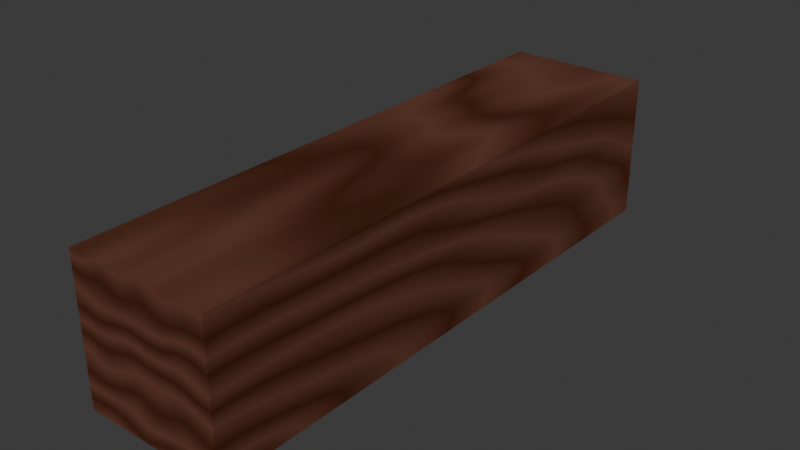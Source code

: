 # Source: Jenga.blend  (saved by Blender 4.0.36; exported with 4.5.12 LTS)
import bpy
from mathutils import Matrix  # noqa: F401  (used for matrix-valued properties, if any)

bpy.ops.wm.read_factory_settings(use_empty=True)
scene = bpy.context.scene
scene.name = 'Scene'

# ---- collections
col_collection = bpy.data.collections.new('Collection'); scene.collection.children.link(col_collection)

# ---- materials (node trees are filled in below, after node groups)
mat_wood_texture = bpy.data.materials.new('Wood Texture')
mat_wood_texture.alpha_threshold = 0.0
mat_wood_texture.use_transparent_shadow = False
mat_wood_texture.roughness = 0.5
mat_wood_texture.line_color = (0.0, 0.0, 0.0, 1.0)

# ---- material node trees
mat_wood_texture.use_nodes = True; mat_wood_texture.node_tree.nodes.clear()
_N = mat_wood_texture.node_tree.nodes; _L = mat_wood_texture.node_tree.links
n0 = _N.new('ShaderNodeOutputMaterial'); n0.name = 'Material Output'; n0.location = (300, 300)
n1 = _N.new('ShaderNodeBsdfPrincipled'); n1.name = 'Principled BSDF'; n1.location = (10, 300)
n1.inputs[0].default_value = (0.1255, 0.03884, 0.01904, 1.0)
n1.inputs[2].default_value = 1.0
n1.inputs[3].default_value = 1.45
n1.inputs[20].default_value = 0.0
n1.inputs[22].default_value = (1.0, 0.514, 0.1193, 1.0)
n2 = _N.new('ShaderNodeTexWave'); n2.name = 'Wave Texture.001'; n2.location = (-227, 250)
n2.wave_type = 'RINGS'
n2.wave_profile = 'TRI'
n2.inputs[1].default_value = 1.58
n2.inputs[2].default_value = 2.8
n2.inputs[3].default_value = 0.0
n2.inputs[4].default_value = 2.1
n2.inputs[5].default_value = 0.5123
n2.inputs[6].default_value = 13.5
_L.new(n1.outputs[0], n0.inputs[0])
_L.new(n2.outputs[1], n1.inputs[1])
n0.is_active_output = True

# ---- world
world_world = bpy.data.worlds.new('World'); scene.world = world_world
world_world.use_nodes = True; world_world.node_tree.nodes.clear()
_N = world_world.node_tree.nodes; _L = world_world.node_tree.links
n0 = _N.new('ShaderNodeOutputWorld'); n0.name = 'World Output'; n0.location = (300, 300)
n1 = _N.new('ShaderNodeBackground'); n1.name = 'Background'; n1.location = (10, 300)
n1.inputs[0].default_value = (0.05088, 0.05088, 0.05088, 1.0)
_L.new(n1.outputs[0], n0.inputs[0])
n0.is_active_output = True
world_world.color = (0.05088, 0.05088, 0.05088)
world_world.use_sun_shadow = False
world_world.sun_shadow_jitter_overblur = 0.0

# ---- meshes
me_cube = bpy.data.meshes.new('Cube')
me_cube.from_pydata([(1.0, 0.9891, 1.0), (1.0, 0.9891, -1.0), (0.9906, -1.002, 0.976), (0.9906, -1.002, -1.024), (-1.0, 0.9891, 1.0), (-1.0, 0.9891, -1.0), (-1.009, -1.002, 0.976), (-1.009, -1.002, -1.024)], [], [(0, 4, 6, 2), (3, 2, 6, 7), (7, 6, 4, 5), (5, 1, 3, 7), (1, 0, 2, 3), (5, 4, 0, 1)])
_uv = me_cube.uv_layers.new(name='UVMap')
_uv.uv.foreach_set('vector', [0.625, 0.5, 0.875, 0.5, 0.875, 0.75, 0.625, 0.75, 0.375, 0.75, 0.625, 0.75, 0.625, 1.0, 0.375, 1.0, 0.375, 0.0, 0.625, 0.0, 0.625, 0.25, 0.375, 0.25, 0.125, 0.5, 0.375, 0.5, 0.375, 0.75, 0.125, 0.75, 0.375, 0.5, 0.625, 0.5, 0.625, 0.75, 0.375, 0.75, 0.375, 0.25, 0.625, 0.25, 0.625, 0.5, 0.375, 0.5])
me_cube.materials.append(mat_wood_texture)
me_cube.use_mirror_vertex_groups = False
me_cube.update()

# ---- objects
ob_cube = bpy.data.objects.new('Cube', me_cube)

# ---- transforms, parenting, visibility, modifiers, constraints
ob_cube.location = (0.0, 0.0, 0.0)
ob_cube.scale = (0.25, 1.0, 0.25)
ob_cube.lock_rotations_4d = False
ob_cube.empty_display_type = 'ARROWS'
ob_cube.lineart.crease_threshold = 0.0

# ---- collection membership
col_collection.objects.link(ob_cube)

# ---- scene / render settings (as saved in the file)
scene.frame_start = 1; scene.frame_end = 250; scene.frame_set(1)
scene.render.engine = 'BLENDER_EEVEE_NEXT'
scene.cycles.sampling_pattern = 'TABULATED_SOBOL'
bpy.context.view_layer.update()

# ---- added for rendering (the .blend has no active camera and no usable light): camera, sun
cam_auto = bpy.data.cameras.new('AutoCamera')
cam_auto.lens = 50.0
cam_auto.sensor_width = 36.0
cam_auto.clip_end = 1000.0
ob_auto_camera = bpy.data.objects.new('AutoCamera', cam_auto)
scene.collection.objects.link(ob_auto_camera)
ob_auto_camera.location = (1.95579, -2.3549, 1.56256)
ob_auto_camera.rotation_euler = (1.09748, -7.21219e-08, 0.694738)
scene.camera = ob_auto_camera
light_auto_sun = bpy.data.lights.new('AutoSun', 'SUN')
light_auto_sun.energy = 3.0
light_auto_sun.angle = 0.0523599
ob_auto_sun = bpy.data.objects.new('AutoSun', light_auto_sun)
scene.collection.objects.link(ob_auto_sun)
ob_auto_sun.rotation_euler = (0.872665, 0.174533, 0.523599)
bpy.context.view_layer.update()
